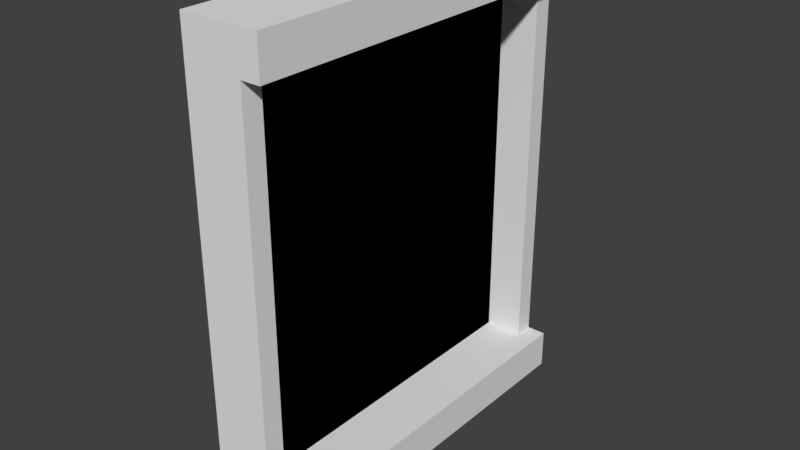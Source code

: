 # Source: portal.blend  (saved by Blender 2.80.75; exported with 4.5.12 LTS)
import bpy
from mathutils import Matrix  # noqa: F401  (used for matrix-valued properties, if any)

bpy.ops.wm.read_factory_settings(use_empty=True)
scene = bpy.context.scene
scene.name = 'Scene'

# ---- collections
col_collection_1 = bpy.data.collections.new('Collection 1'); scene.collection.children.link(col_collection_1)

# ---- materials (node trees are filled in below, after node groups)
mat_material = bpy.data.materials.new('Material')
mat_material.alpha_threshold = 0.0
mat_material.use_transparent_shadow = False
mat_material.roughness = 0.5
mat_material.line_color = (0.0, 0.0, 0.0, 1.0)
mat_hidden = bpy.data.materials.new('hidden')
mat_hidden.alpha_threshold = 0.0
mat_hidden.use_transparent_shadow = False
mat_hidden.diffuse_color = (0.0, 0.0, 0.0, 1.0)
mat_hidden.roughness = 0.5
mat_hidden.specular_intensity = 0.0

# ---- material node trees

# ---- world
world_world = bpy.data.worlds.new('World'); scene.world = world_world
world_world.color = (0.05088, 0.05088, 0.05088)
world_world.use_sun_shadow = False
world_world.sun_shadow_jitter_overblur = 0.0
world_world.cycles.sampling_method = 'MANUAL'

# ---- meshes
me_cube = bpy.data.meshes.new('Cube')
me_cube.from_pydata([(1.0, 5.0, -1.0), (1.0, -5.0, -1.0), (-1.0, -5.0, -1.0), (-1.0, 5.0, -1.0), (1.0, 5.0, 0.0), (1.0, -5.0, 0.0), (-1.0, -5.0, 0.0), (-1.0, 5.0, 0.0), (0.5, 4.5, 0.0), (0.5, -4.5, 0.0), (-0.5, 4.5, 0.0), (-0.5, -4.5, 0.0), (0.5, -5.0, 0.0), (0.5, 5.0, 0.0), (0.5, 5.0, 10.0), (-1.0, 5.0, 10.0), (0.5, -5.0, 10.0), (-1.0, -5.0, 10.0), (0.5, 4.5, 10.0), (-0.5, 4.5, 10.0), (0.5, -4.5, 10.0), (-0.5, -4.5, 10.0), (0.5, 5.0, 11.0), (-1.0, 5.0, 11.0), (0.5, -5.0, 11.0), (-1.0, -5.0, 11.0), (0.5, 4.5, 11.0), (-0.5, 4.5, 11.0), (0.5, -4.5, 11.0), (-0.5, -4.5, 11.0), (1.0, 4.5, 10.0), (1.0, 5.0, 10.0), (1.0, -4.5, 10.0), (1.0, -5.0, 10.0), (1.0, 4.5, 11.0), (1.0, 5.0, 11.0), (1.0, -4.5, 11.0), (1.0, -5.0, 11.0)], [], [(0, 1, 2, 3), (6, 12, 16, 17), (0, 4, 5, 1), (1, 5, 12, 6, 2), (2, 6, 7, 3), (4, 0, 3, 7, 13), (8, 10, 11, 9), (5, 4, 8, 9), (12, 9, 20, 16), (4, 13, 8), (17, 16, 24, 25), (9, 11, 21, 20), (9, 12, 5), (11, 10, 19, 21), (10, 8, 18, 19), (8, 13, 14, 18), (7, 6, 17, 15), (13, 7, 15, 14), (25, 24, 28, 29), (23, 25, 29, 27), (26, 22, 23, 27), (28, 24, 37, 36), (15, 17, 25, 23), (14, 15, 23, 22), (24, 16, 33, 37), (30, 31, 35, 34), (33, 32, 36, 37), (18, 14, 31, 30), (27, 29, 28, 26), (22, 26, 34, 35), (16, 20, 32, 33), (14, 22, 35, 31), (18, 20, 21, 19), (30, 32, 20, 18), (30, 34, 36, 32), (36, 34, 26, 28)])
me_cube.polygons.foreach_set('material_index', [0, 0, 0, 0, 0, 0, 0, 0, 0, 0, 0, 0, 0, 1, 0, 0, 0, 0, 0, 0, 0, 0, 0, 0, 0, 0, 0, 0, 0, 0, 0, 0, 0, 0, 0, 0])
_uv = me_cube.uv_layers.new(name='UVMap')
_uv.uv.foreach_set('vector', [0.7273, 0.4545, 0.7273, 0.9091, 0.6364, 0.9091, 0.6364, 0.4545, 0.5455, 0.9545, 0.4773, 0.9545, 0.4773, 0.5, 0.5455, 0.5, 1.0, 0.4545, 0.9545, 0.4545, 0.9545, 0.0, 1.0, 1.084e-07, 0.4545, 1.0, 0.4545, 0.9545, 0.4773, 0.9545, 0.5455, 0.9545, 0.5455, 1.0, 4.335e-08, 0.5455, 8.67e-08, 0.5, 0.4545, 0.5, 0.4545, 0.5455, 0.9545, 0.5, 0.9545, 0.5455, 0.8636, 0.5455, 0.8636, 0.5, 0.9318, 0.5, 0.04545, 0.9773, 0.0, 0.9773, 1.761e-08, 0.5682, 0.04545, 0.5682, 0.06818, 0.5455, 0.06818, 1.0, 0.04545, 0.9773, 0.04545, 0.5682, 0.1818, 1.0, 0.1591, 1.0, 0.1591, 0.5455, 0.1818, 0.5455, 0.06818, 1.0, 0.04545, 1.0, 0.04545, 0.9773, 0.5455, 0.5, 0.4773, 0.5, 0.4773, 0.4545, 0.5455, 0.4545, 0.1136, 1.0, 0.06818, 1.0, 0.06818, 0.5455, 0.1136, 0.5455, 0.04545, 0.5682, 0.04545, 0.5455, 0.06818, 0.5455, 0.8636, 0.4545, 0.4545, 0.4545, 0.4545, 1.3e-07, 0.8636, 0.0, 0.1136, 0.5455, 0.1591, 0.5455, 0.1591, 1.0, 0.1136, 1.0, 0.9773, 0.9091, 0.9545, 0.9091, 0.9545, 0.4545, 0.9773, 0.4545, 0.4545, 0.5, 8.67e-08, 0.5, 0.0, 0.04545, 0.4545, 0.04545, 0.9318, 0.5, 0.8636, 0.5, 0.8636, 0.04545, 0.9318, 0.04545, 0.6364, 0.9091, 0.5682, 0.9091, 0.5682, 0.8864, 0.6136, 0.8864, 0.6364, 0.4545, 0.6364, 0.9091, 0.6136, 0.8864, 0.6136, 0.4773, 0.5682, 0.4773, 0.5682, 0.4545, 0.6364, 0.4545, 0.6136, 0.4773, 0.5682, 0.8864, 0.5682, 0.9091, 0.5455, 0.9091, 0.5455, 0.8864, 0.4545, 0.04545, 0.0, 0.04545, 0.0, 0.0, 0.4545, 0.0, 0.9318, 0.04545, 0.8636, 0.04545, 0.8636, 0.0, 0.9318, 0.0, 0.4773, 0.4545, 0.4773, 0.5, 0.4545, 0.5, 0.4545, 0.4545, 0.8409, 0.8864, 0.8409, 0.9091, 0.7955, 0.9091, 0.7955, 0.8864, 0.8409, 0.4545, 0.8409, 0.4773, 0.7955, 0.4773, 0.7955, 0.4545, 0.7727, 0.4773, 0.7727, 0.4545, 0.7955, 0.4545, 0.7955, 0.4773, 0.6136, 0.4773, 0.6136, 0.8864, 0.5682, 0.8864, 0.5682, 0.4773, 0.5682, 0.4545, 0.5682, 0.4773, 0.5455, 0.4773, 0.5455, 0.4545, 0.7727, 0.9091, 0.7727, 0.8864, 0.7955, 0.8864, 0.7955, 0.9091, 0.9318, 0.04545, 0.9318, 0.0, 0.9545, 0.0, 0.9545, 0.04545, 0.7727, 0.4773, 0.7727, 0.8864, 0.7273, 0.8864, 0.7273, 0.4773, 0.7955, 0.4773, 0.7955, 0.8864, 0.7727, 0.8864, 0.7727, 0.4773, 0.8409, 0.8864, 0.7955, 0.8864, 0.7955, 0.4773, 0.8409, 0.4773, 0.5455, 0.8864, 0.5455, 0.4773, 0.5682, 0.4773, 0.5682, 0.8864])
me_cube.materials.append(mat_material)
me_cube.materials.append(mat_hidden)
me_cube.use_remesh_preserve_volume = False
me_cube.use_remesh_preserve_attributes = False
me_cube.use_mirror_vertex_groups = False
me_cube.update()

# ---- objects
ob_cube = bpy.data.objects.new('Cube', me_cube)

# ---- transforms, parenting, visibility, modifiers, constraints
ob_cube.location = (0.0, 0.0, 0.0)
ob_cube.lock_rotations_4d = False
ob_cube.empty_display_type = 'ARROWS'
ob_cube.lineart.crease_threshold = 0.0

# ---- collection membership
col_collection_1.objects.link(ob_cube)

# ---- scene / render settings (as saved in the file)
scene.frame_start = 1; scene.frame_end = 250; scene.frame_set(1)
scene.render.engine = 'BLENDER_EEVEE_NEXT'
scene.render.resolution_percentage = 50
scene.render.dither_intensity = 0.0
scene.cycles.use_denoising = False
scene.cycles.samples = 128
scene.cycles.sampling_pattern = 'TABULATED_SOBOL'
scene.cycles.use_adaptive_sampling = False
scene.cycles.use_light_tree = False
scene.cycles.blur_glossy = 0.0
scene.cycles.sample_clamp_indirect = 0.0
scene.view_settings.view_transform = 'Standard'
bpy.context.view_layer.update()

# ---- added for rendering (the .blend has no active camera and no usable light): camera, sun
cam_auto = bpy.data.cameras.new('AutoCamera')
cam_auto.lens = 50.0
cam_auto.sensor_width = 36.0
cam_auto.clip_end = 1000.0
ob_auto_camera = bpy.data.objects.new('AutoCamera', cam_auto)
scene.collection.objects.link(ob_auto_camera)
ob_auto_camera.location = (14.5705, -17.4845, 16.6564)
ob_auto_camera.rotation_euler = (1.09748, -7.21219e-08, 0.694738)
scene.camera = ob_auto_camera
light_auto_sun = bpy.data.lights.new('AutoSun', 'SUN')
light_auto_sun.energy = 3.0
light_auto_sun.angle = 0.0523599
ob_auto_sun = bpy.data.objects.new('AutoSun', light_auto_sun)
scene.collection.objects.link(ob_auto_sun)
ob_auto_sun.rotation_euler = (0.872665, 0.174533, 0.523599)
bpy.context.view_layer.update()
